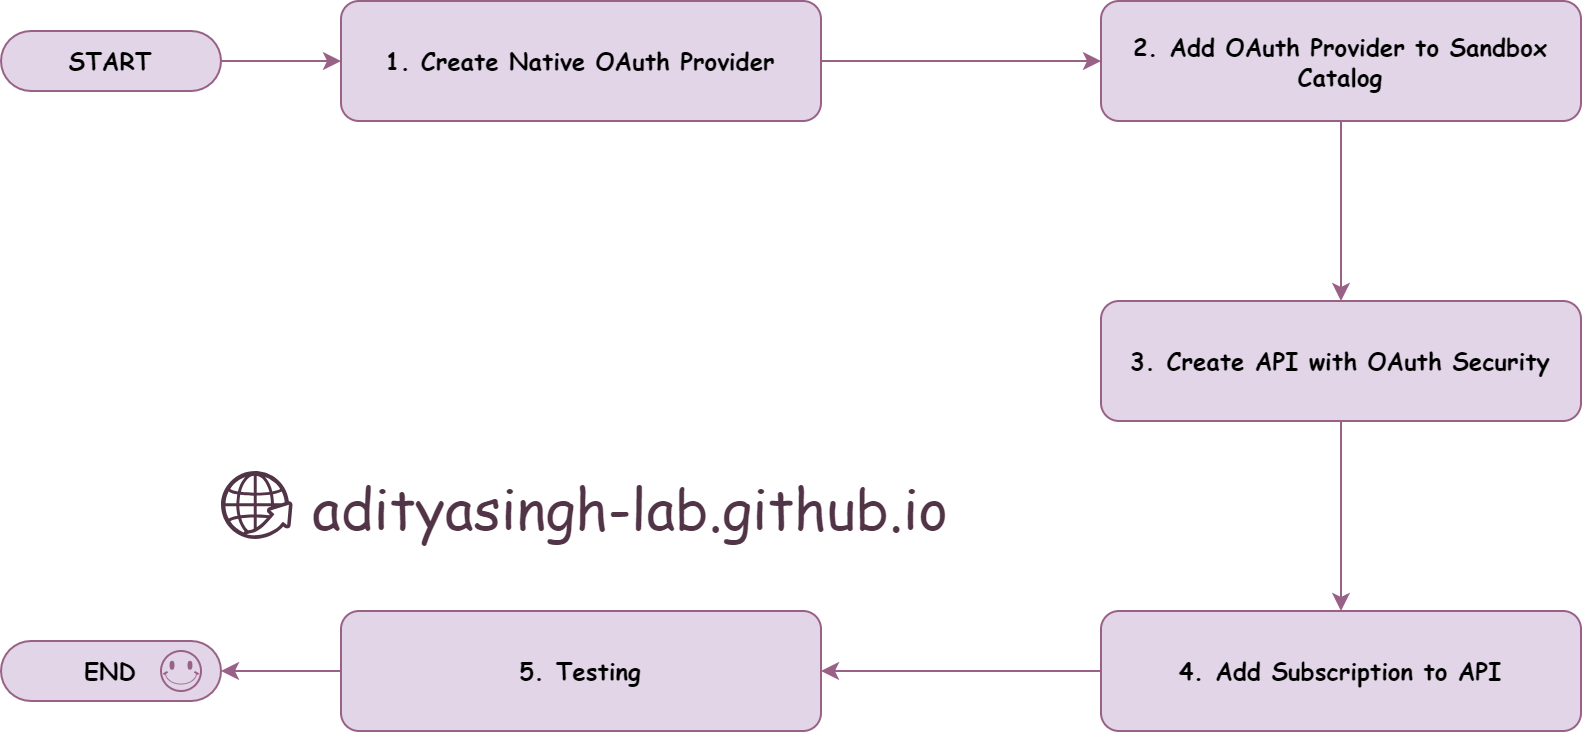

The diagram above was exported from draw.io. Its source (the exported page's mxGraphModel, read from the mxfile embedded in the PNG):
<mxGraphModel dx="1803" dy="1041" grid="1" gridSize="10" guides="1" tooltips="1" connect="1" arrows="1" fold="1" page="1" pageScale="1" pageWidth="850" pageHeight="1100" math="0" shadow="0">
  <root>
    <mxCell id="0" />
    <mxCell id="1" parent="0" />
    <mxCell id="AOBdsy2v4x8xwDksc5ay-5" value="" style="edgeStyle=orthogonalEdgeStyle;rounded=0;orthogonalLoop=1;jettySize=auto;html=1;labelBackgroundColor=none;strokeColor=#996185;fontColor=default;fillColor=#e6d0de;gradientColor=#d5739d;fontFamily=Comic Sans MS;" edge="1" parent="1" source="AOBdsy2v4x8xwDksc5ay-2" target="AOBdsy2v4x8xwDksc5ay-4">
      <mxGeometry relative="1" as="geometry" />
    </mxCell>
    <mxCell id="AOBdsy2v4x8xwDksc5ay-2" value="START" style="html=1;dashed=0;whiteSpace=wrap;shape=mxgraph.dfd.start;labelBackgroundColor=none;fillColor=#E1D5E7;strokeColor=#996185;gradientColor=none;rounded=1;align=center;verticalAlign=middle;fontFamily=Comic Sans MS;fontSize=12;fontColor=default;gradientDirection=radial;fontStyle=1" vertex="1" parent="1">
      <mxGeometry x="50" y="280" width="110" height="30" as="geometry" />
    </mxCell>
    <mxCell id="AOBdsy2v4x8xwDksc5ay-7" value="" style="edgeStyle=orthogonalEdgeStyle;rounded=0;orthogonalLoop=1;jettySize=auto;html=1;labelBackgroundColor=none;strokeColor=#996185;fontColor=default;fillColor=#e6d0de;gradientColor=#d5739d;fontFamily=Comic Sans MS;" edge="1" parent="1" source="AOBdsy2v4x8xwDksc5ay-4">
      <mxGeometry relative="1" as="geometry">
        <mxPoint x="600" y="295" as="targetPoint" />
      </mxGeometry>
    </mxCell>
    <mxCell id="AOBdsy2v4x8xwDksc5ay-4" value="&lt;div style=&quot;text-align: left;&quot;&gt;&lt;span style=&quot;background-color: initial; text-align: center;&quot;&gt;1. Create Native OAuth Provider&lt;/span&gt;&lt;br&gt;&lt;/div&gt;" style="rounded=1;whiteSpace=wrap;html=1;dashed=0;labelBackgroundColor=none;fillColor=#E1D5E7;strokeColor=#996185;gradientColor=none;gradientDirection=radial;fontFamily=Comic Sans MS;fontStyle=1" vertex="1" parent="1">
      <mxGeometry x="220" y="265" width="240" height="60" as="geometry" />
    </mxCell>
    <mxCell id="AOBdsy2v4x8xwDksc5ay-10" style="edgeStyle=orthogonalEdgeStyle;rounded=0;orthogonalLoop=1;jettySize=auto;html=1;entryX=0.5;entryY=0;entryDx=0;entryDy=0;labelBackgroundColor=none;strokeColor=#996185;fontColor=default;fillColor=#e6d0de;gradientColor=#d5739d;fontFamily=Comic Sans MS;" edge="1" parent="1" source="AOBdsy2v4x8xwDksc5ay-8" target="AOBdsy2v4x8xwDksc5ay-9">
      <mxGeometry relative="1" as="geometry" />
    </mxCell>
    <mxCell id="AOBdsy2v4x8xwDksc5ay-8" value="2.&amp;nbsp;&lt;span style=&quot;background-color: initial;&quot;&gt;Add OAuth Provider to Sandbox Catalog&lt;/span&gt;" style="rounded=1;whiteSpace=wrap;html=1;dashed=0;labelBackgroundColor=none;fillColor=#E1D5E7;strokeColor=#996185;gradientColor=none;align=center;verticalAlign=middle;fontFamily=Comic Sans MS;fontSize=12;fontColor=default;gradientDirection=radial;fontStyle=1" vertex="1" parent="1">
      <mxGeometry x="600" y="265" width="240" height="60" as="geometry" />
    </mxCell>
    <mxCell id="AOBdsy2v4x8xwDksc5ay-12" style="edgeStyle=orthogonalEdgeStyle;rounded=0;orthogonalLoop=1;jettySize=auto;html=1;labelBackgroundColor=none;strokeColor=#996185;fontColor=default;fillColor=#e6d0de;gradientColor=#d5739d;fontFamily=Comic Sans MS;" edge="1" parent="1" source="AOBdsy2v4x8xwDksc5ay-9" target="AOBdsy2v4x8xwDksc5ay-11">
      <mxGeometry relative="1" as="geometry" />
    </mxCell>
    <mxCell id="AOBdsy2v4x8xwDksc5ay-9" value="3.&amp;nbsp;&lt;span style=&quot;background-color: initial;&quot;&gt;Create API with OAuth Security&lt;/span&gt;" style="rounded=1;whiteSpace=wrap;html=1;dashed=0;labelBackgroundColor=none;fillColor=#E1D5E7;strokeColor=#996185;gradientColor=none;align=center;verticalAlign=middle;fontFamily=Comic Sans MS;fontSize=12;fontColor=default;gradientDirection=radial;fontStyle=1" vertex="1" parent="1">
      <mxGeometry x="600" y="415" width="240" height="60" as="geometry" />
    </mxCell>
    <mxCell id="AOBdsy2v4x8xwDksc5ay-11" value="4.&amp;nbsp;&lt;span style=&quot;background-color: initial;&quot;&gt;Add Subscription to API&lt;/span&gt;" style="rounded=1;whiteSpace=wrap;html=1;dashed=0;labelBackgroundColor=none;fillColor=#E1D5E7;strokeColor=#996185;gradientColor=none;align=center;verticalAlign=middle;fontFamily=Comic Sans MS;fontSize=12;fontColor=default;gradientDirection=radial;fontStyle=1" vertex="1" parent="1">
      <mxGeometry x="600" y="570" width="240" height="60" as="geometry" />
    </mxCell>
    <mxCell id="AOBdsy2v4x8xwDksc5ay-13" value="5.&amp;nbsp;&lt;span style=&quot;background-color: initial;&quot;&gt;Testing&lt;/span&gt;" style="rounded=1;whiteSpace=wrap;html=1;dashed=0;labelBackgroundColor=none;fillColor=#E1D5E7;strokeColor=#996185;gradientColor=none;align=center;verticalAlign=middle;fontFamily=Comic Sans MS;fontSize=12;fontColor=default;gradientDirection=radial;fontStyle=1" vertex="1" parent="1">
      <mxGeometry x="220" y="570" width="240" height="60" as="geometry" />
    </mxCell>
    <mxCell id="AOBdsy2v4x8xwDksc5ay-14" style="edgeStyle=orthogonalEdgeStyle;rounded=0;orthogonalLoop=1;jettySize=auto;html=1;entryX=1;entryY=0.5;entryDx=0;entryDy=0;labelBackgroundColor=none;strokeColor=#996185;fontColor=default;fillColor=#e6d0de;gradientColor=#d5739d;fontFamily=Comic Sans MS;" edge="1" parent="1" source="AOBdsy2v4x8xwDksc5ay-11" target="AOBdsy2v4x8xwDksc5ay-13">
      <mxGeometry relative="1" as="geometry" />
    </mxCell>
    <mxCell id="AOBdsy2v4x8xwDksc5ay-15" value="END" style="html=1;dashed=0;whiteSpace=wrap;shape=mxgraph.dfd.start;labelBackgroundColor=none;fillColor=#E1D5E7;strokeColor=#996185;gradientColor=none;rounded=1;align=center;verticalAlign=middle;fontFamily=Comic Sans MS;fontSize=12;fontColor=default;gradientDirection=radial;fontStyle=1" vertex="1" parent="1">
      <mxGeometry x="50" y="585" width="110" height="30" as="geometry" />
    </mxCell>
    <mxCell id="AOBdsy2v4x8xwDksc5ay-16" style="edgeStyle=orthogonalEdgeStyle;rounded=0;orthogonalLoop=1;jettySize=auto;html=1;entryX=1;entryY=0.5;entryDx=0;entryDy=0;entryPerimeter=0;labelBackgroundColor=none;strokeColor=#996185;fontColor=default;fillColor=#e6d0de;gradientColor=#d5739d;fontFamily=Comic Sans MS;" edge="1" parent="1" source="AOBdsy2v4x8xwDksc5ay-13" target="AOBdsy2v4x8xwDksc5ay-15">
      <mxGeometry relative="1" as="geometry" />
    </mxCell>
    <mxCell id="m79m1NIbgjFvYU9QnQo4-1" value="" style="verticalLabelPosition=bottom;verticalAlign=middle;html=1;shape=mxgraph.basic.smiley;strokeColor=#996185;fontColor=default;fillColor=#E1D5E7;rounded=1;dashed=0;align=center;fontFamily=Comic Sans MS;fontSize=12;labelBackgroundColor=none;gradientColor=none;gradientDirection=radial;" vertex="1" parent="1">
      <mxGeometry x="130" y="590" width="20" height="20" as="geometry" />
    </mxCell>
    <mxCell id="vZ46q6Ye1BuGFGnBTw6h-1" value="" style="sketch=0;html=1;aspect=fixed;shadow=0;verticalAlign=top;labelPosition=center;verticalLabelPosition=bottom;shape=mxgraph.gcp2.globe_world;strokeColor=none;fillColor=#523447;" vertex="1" parent="1">
      <mxGeometry x="160" y="500" width="35.79" height="34" as="geometry" />
    </mxCell>
    <mxCell id="vZ46q6Ye1BuGFGnBTw6h-2" value="adityasingh-lab.github.io" style="text;html=1;align=left;verticalAlign=middle;whiteSpace=wrap;rounded=0;fontSize=28;fontFamily=Comic Sans MS;fontColor=#523447;" vertex="1" parent="1">
      <mxGeometry x="203.5" y="503" width="348" height="30" as="geometry" />
    </mxCell>
  </root>
</mxGraphModel>